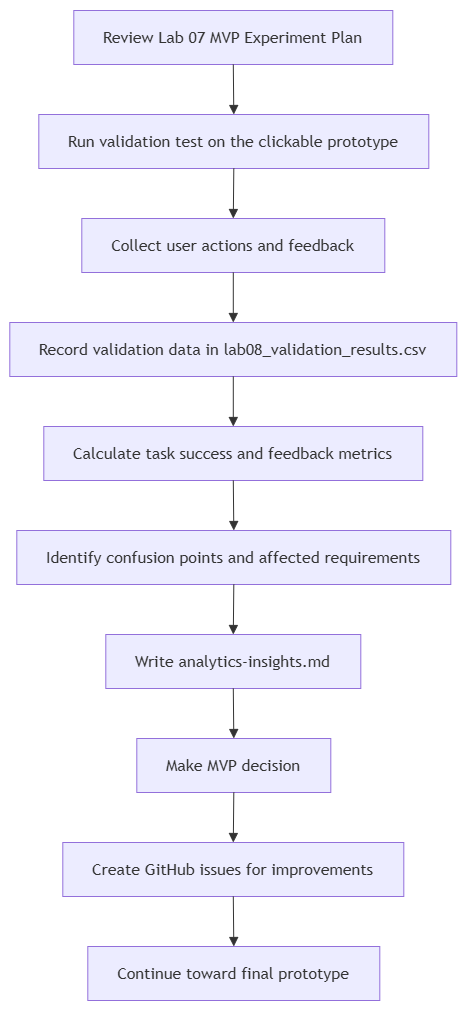

The diagram above was exported from draw.io. Its source (the exported page's mxGraphModel, read from the mxfile embedded in the PNG):
<mxGraphModel dx="1664" dy="881" grid="1" gridSize="10" guides="1" tooltips="1" connect="1" arrows="1" fold="1" page="1" pageScale="1" pageWidth="850" pageHeight="1100" math="0" shadow="0">
  <root>
    <mxCell id="0" />
    <mxCell id="1" parent="0" />
    <UserObject label="" mermaidData="{&#10;  &quot;data&quot;: &quot;flowchart TD\n    A[Review Lab 07 MVP Experiment Plan] --&gt; B[Run validation test on the clickable prototype]\n    B --&gt; C[Collect user actions and feedback]\n    C --&gt; D[Record validation data in lab08_validation_results.csv]\n    D --&gt; E[Calculate task success and feedback metrics]\n    E --&gt; F[Identify confusion points and affected requirements]\n    F --&gt; G[Write analytics-insights.md]\n    G --&gt; H[Make MVP decision]\n    H --&gt; I[Create GitHub issues for improvements]\n    I --&gt; J[Continue toward final prototype]&quot;,&#10;  &quot;config&quot;: null&#10;}" id="IQj7ulYba1LIffAKoCW6-1">
      <mxCell connectable="0" parent="1" style="group;transparentBounds=1;editIcon=1;lockedGroup=0;groupPadding=10;" vertex="1">
        <mxGeometry as="geometry" />
      </mxCell>
    </UserObject>
    <UserObject label="Review Lab 07 MVP Experiment Plan" mermaidId="n:A" mermaidBaseStyle="html=1;whiteSpace=wrap;strokeWidth=1;fillColor=light-dark(#ECECFF,#1f2020);strokeColor=light-dark(#9370DB,#cccccc);fontColor=light-dark(#333333,#cccccc);fontFamily=Trebuchet MS,Verdana,Arial,sans-serif;fontSize=16;" mermaidBaseValue="Review Lab 07 MVP Experiment Plan" id="IQj7ulYba1LIffAKoCW6-2">
      <mxCell parent="IQj7ulYba1LIffAKoCW6-1" style="html=1;whiteSpace=wrap;strokeWidth=1;fillColor=light-dark(#ECECFF,#1f2020);strokeColor=light-dark(#9370DB,#cccccc);fontColor=light-dark(#333333,#cccccc);fontFamily=Trebuchet MS,Verdana,Arial,sans-serif;fontSize=16;" vertex="1">
        <mxGeometry height="54" width="319" x="94" y="30" as="geometry" />
      </mxCell>
    </UserObject>
    <UserObject label="Run validation test on the clickable prototype" mermaidId="n:B" mermaidBaseStyle="html=1;whiteSpace=wrap;strokeWidth=1;fillColor=light-dark(#ECECFF,#1f2020);strokeColor=light-dark(#9370DB,#cccccc);fontColor=light-dark(#333333,#cccccc);fontFamily=Trebuchet MS,Verdana,Arial,sans-serif;fontSize=16;" mermaidBaseValue="Run validation test on the clickable prototype" id="IQj7ulYba1LIffAKoCW6-3">
      <mxCell parent="IQj7ulYba1LIffAKoCW6-1" style="html=1;whiteSpace=wrap;strokeWidth=1;fillColor=light-dark(#ECECFF,#1f2020);strokeColor=light-dark(#9370DB,#cccccc);fontColor=light-dark(#333333,#cccccc);fontFamily=Trebuchet MS,Verdana,Arial,sans-serif;fontSize=16;" vertex="1">
        <mxGeometry height="54" width="390" x="59" y="134" as="geometry" />
      </mxCell>
    </UserObject>
    <UserObject label="Collect user actions and feedback" mermaidId="n:C" mermaidBaseStyle="html=1;whiteSpace=wrap;strokeWidth=1;fillColor=light-dark(#ECECFF,#1f2020);strokeColor=light-dark(#9370DB,#cccccc);fontColor=light-dark(#333333,#cccccc);fontFamily=Trebuchet MS,Verdana,Arial,sans-serif;fontSize=16;" mermaidBaseValue="Collect user actions and feedback" id="IQj7ulYba1LIffAKoCW6-4">
      <mxCell parent="IQj7ulYba1LIffAKoCW6-1" style="html=1;whiteSpace=wrap;strokeWidth=1;fillColor=light-dark(#ECECFF,#1f2020);strokeColor=light-dark(#9370DB,#cccccc);fontColor=light-dark(#333333,#cccccc);fontFamily=Trebuchet MS,Verdana,Arial,sans-serif;fontSize=16;" vertex="1">
        <mxGeometry height="54" width="303" x="102" y="238" as="geometry" />
      </mxCell>
    </UserObject>
    <UserObject label="Record validation data in lab08_validation_results.csv" mermaidId="n:D" mermaidBaseStyle="html=1;whiteSpace=wrap;strokeWidth=1;fillColor=light-dark(#ECECFF,#1f2020);strokeColor=light-dark(#9370DB,#cccccc);fontColor=light-dark(#333333,#cccccc);fontFamily=Trebuchet MS,Verdana,Arial,sans-serif;fontSize=16;" mermaidBaseValue="Record validation data in lab08_validation_results.csv" id="IQj7ulYba1LIffAKoCW6-5">
      <mxCell parent="IQj7ulYba1LIffAKoCW6-1" style="html=1;whiteSpace=wrap;strokeWidth=1;fillColor=light-dark(#ECECFF,#1f2020);strokeColor=light-dark(#9370DB,#cccccc);fontColor=light-dark(#333333,#cccccc);fontFamily=Trebuchet MS,Verdana,Arial,sans-serif;fontSize=16;" vertex="1">
        <mxGeometry height="54" width="447" x="30" y="342" as="geometry" />
      </mxCell>
    </UserObject>
    <UserObject label="Calculate task success and feedback metrics" mermaidId="n:E" mermaidBaseStyle="html=1;whiteSpace=wrap;strokeWidth=1;fillColor=light-dark(#ECECFF,#1f2020);strokeColor=light-dark(#9370DB,#cccccc);fontColor=light-dark(#333333,#cccccc);fontFamily=Trebuchet MS,Verdana,Arial,sans-serif;fontSize=16;" mermaidBaseValue="Calculate task success and feedback metrics" id="IQj7ulYba1LIffAKoCW6-6">
      <mxCell parent="IQj7ulYba1LIffAKoCW6-1" style="html=1;whiteSpace=wrap;strokeWidth=1;fillColor=light-dark(#ECECFF,#1f2020);strokeColor=light-dark(#9370DB,#cccccc);fontColor=light-dark(#333333,#cccccc);fontFamily=Trebuchet MS,Verdana,Arial,sans-serif;fontSize=16;" vertex="1">
        <mxGeometry height="54" width="379" x="64" y="446" as="geometry" />
      </mxCell>
    </UserObject>
    <UserObject label="Identify confusion points and affected requirements" mermaidId="n:F" mermaidBaseStyle="html=1;whiteSpace=wrap;strokeWidth=1;fillColor=light-dark(#ECECFF,#1f2020);strokeColor=light-dark(#9370DB,#cccccc);fontColor=light-dark(#333333,#cccccc);fontFamily=Trebuchet MS,Verdana,Arial,sans-serif;fontSize=16;" mermaidBaseValue="Identify confusion points and affected requirements" id="IQj7ulYba1LIffAKoCW6-7">
      <mxCell parent="IQj7ulYba1LIffAKoCW6-1" style="html=1;whiteSpace=wrap;strokeWidth=1;fillColor=light-dark(#ECECFF,#1f2020);strokeColor=light-dark(#9370DB,#cccccc);fontColor=light-dark(#333333,#cccccc);fontFamily=Trebuchet MS,Verdana,Arial,sans-serif;fontSize=16;" vertex="1">
        <mxGeometry height="54" width="434" x="37" y="550" as="geometry" />
      </mxCell>
    </UserObject>
    <UserObject label="Write analytics-insights.md" mermaidId="n:G" mermaidBaseStyle="html=1;whiteSpace=wrap;strokeWidth=1;fillColor=light-dark(#ECECFF,#1f2020);strokeColor=light-dark(#9370DB,#cccccc);fontColor=light-dark(#333333,#cccccc);fontFamily=Trebuchet MS,Verdana,Arial,sans-serif;fontSize=16;" mermaidBaseValue="Write analytics-insights.md" id="IQj7ulYba1LIffAKoCW6-8">
      <mxCell parent="IQj7ulYba1LIffAKoCW6-1" style="html=1;whiteSpace=wrap;strokeWidth=1;fillColor=light-dark(#ECECFF,#1f2020);strokeColor=light-dark(#9370DB,#cccccc);fontColor=light-dark(#333333,#cccccc);fontFamily=Trebuchet MS,Verdana,Arial,sans-serif;fontSize=16;" vertex="1">
        <mxGeometry height="54" width="255" x="126" y="654" as="geometry" />
      </mxCell>
    </UserObject>
    <UserObject label="Make MVP decision" mermaidId="n:H" mermaidBaseStyle="html=1;whiteSpace=wrap;strokeWidth=1;fillColor=light-dark(#ECECFF,#1f2020);strokeColor=light-dark(#9370DB,#cccccc);fontColor=light-dark(#333333,#cccccc);fontFamily=Trebuchet MS,Verdana,Arial,sans-serif;fontSize=16;" mermaidBaseValue="Make MVP decision" id="IQj7ulYba1LIffAKoCW6-9">
      <mxCell parent="IQj7ulYba1LIffAKoCW6-1" style="html=1;whiteSpace=wrap;strokeWidth=1;fillColor=light-dark(#ECECFF,#1f2020);strokeColor=light-dark(#9370DB,#cccccc);fontColor=light-dark(#333333,#cccccc);fontFamily=Trebuchet MS,Verdana,Arial,sans-serif;fontSize=16;" vertex="1">
        <mxGeometry height="54" width="194" x="157" y="758" as="geometry" />
      </mxCell>
    </UserObject>
    <UserObject label="Create GitHub issues for improvements" mermaidId="n:I" mermaidBaseStyle="html=1;whiteSpace=wrap;strokeWidth=1;fillColor=light-dark(#ECECFF,#1f2020);strokeColor=light-dark(#9370DB,#cccccc);fontColor=light-dark(#333333,#cccccc);fontFamily=Trebuchet MS,Verdana,Arial,sans-serif;fontSize=16;" mermaidBaseValue="Create GitHub issues for improvements" id="IQj7ulYba1LIffAKoCW6-10">
      <mxCell parent="IQj7ulYba1LIffAKoCW6-1" style="html=1;whiteSpace=wrap;strokeWidth=1;fillColor=light-dark(#ECECFF,#1f2020);strokeColor=light-dark(#9370DB,#cccccc);fontColor=light-dark(#333333,#cccccc);fontFamily=Trebuchet MS,Verdana,Arial,sans-serif;fontSize=16;" vertex="1">
        <mxGeometry height="54" width="341" x="83" y="862" as="geometry" />
      </mxCell>
    </UserObject>
    <UserObject label="Continue toward final prototype" mermaidId="n:J" mermaidBaseStyle="html=1;whiteSpace=wrap;strokeWidth=1;fillColor=light-dark(#ECECFF,#1f2020);strokeColor=light-dark(#9370DB,#cccccc);fontColor=light-dark(#333333,#cccccc);fontFamily=Trebuchet MS,Verdana,Arial,sans-serif;fontSize=16;" mermaidBaseValue="Continue toward final prototype" id="IQj7ulYba1LIffAKoCW6-11">
      <mxCell parent="IQj7ulYba1LIffAKoCW6-1" style="html=1;whiteSpace=wrap;strokeWidth=1;fillColor=light-dark(#ECECFF,#1f2020);strokeColor=light-dark(#9370DB,#cccccc);fontColor=light-dark(#333333,#cccccc);fontFamily=Trebuchet MS,Verdana,Arial,sans-serif;fontSize=16;" vertex="1">
        <mxGeometry height="54" width="292" x="108" y="966" as="geometry" />
      </mxCell>
    </UserObject>
    <UserObject label="" mermaidId="e:A-&gt;B#0" mermaidBaseStyle="curved=1;startArrow=none;endArrow=block;endSize=7;strokeColor=light-dark(#333333,#cccccc);exitX=0.5;exitY=1;entryX=0.5;entryY=0;" mermaidBaseValue="" id="IQj7ulYba1LIffAKoCW6-12">
      <mxCell edge="1" parent="IQj7ulYba1LIffAKoCW6-1" source="IQj7ulYba1LIffAKoCW6-2" style="curved=1;startArrow=none;endArrow=block;endSize=7;strokeColor=light-dark(#333333,#cccccc);exitX=0.5;exitY=1;entryX=0.5;entryY=0;rounded=0;" target="IQj7ulYba1LIffAKoCW6-3">
        <mxGeometry relative="1" as="geometry">
          <Array as="points" />
        </mxGeometry>
      </mxCell>
    </UserObject>
    <UserObject label="" mermaidId="e:B-&gt;C#0" mermaidBaseStyle="curved=1;startArrow=none;endArrow=block;endSize=7;strokeColor=light-dark(#333333,#cccccc);exitX=0.5;exitY=1;entryX=0.5;entryY=0;" mermaidBaseValue="" id="IQj7ulYba1LIffAKoCW6-13">
      <mxCell edge="1" parent="IQj7ulYba1LIffAKoCW6-1" source="IQj7ulYba1LIffAKoCW6-3" style="curved=1;startArrow=none;endArrow=block;endSize=7;strokeColor=light-dark(#333333,#cccccc);exitX=0.5;exitY=1;entryX=0.5;entryY=0;rounded=0;" target="IQj7ulYba1LIffAKoCW6-4">
        <mxGeometry relative="1" as="geometry">
          <Array as="points" />
        </mxGeometry>
      </mxCell>
    </UserObject>
    <UserObject label="" mermaidId="e:C-&gt;D#0" mermaidBaseStyle="curved=1;startArrow=none;endArrow=block;endSize=7;strokeColor=light-dark(#333333,#cccccc);exitX=0.5;exitY=1;entryX=0.5;entryY=0;" mermaidBaseValue="" id="IQj7ulYba1LIffAKoCW6-14">
      <mxCell edge="1" parent="IQj7ulYba1LIffAKoCW6-1" source="IQj7ulYba1LIffAKoCW6-4" style="curved=1;startArrow=none;endArrow=block;endSize=7;strokeColor=light-dark(#333333,#cccccc);exitX=0.5;exitY=1;entryX=0.5;entryY=0;rounded=0;" target="IQj7ulYba1LIffAKoCW6-5">
        <mxGeometry relative="1" as="geometry">
          <Array as="points" />
        </mxGeometry>
      </mxCell>
    </UserObject>
    <UserObject label="" mermaidId="e:D-&gt;E#0" mermaidBaseStyle="curved=1;startArrow=none;endArrow=block;endSize=7;strokeColor=light-dark(#333333,#cccccc);exitX=0.5;exitY=1;entryX=0.5;entryY=0;" mermaidBaseValue="" id="IQj7ulYba1LIffAKoCW6-15">
      <mxCell edge="1" parent="IQj7ulYba1LIffAKoCW6-1" source="IQj7ulYba1LIffAKoCW6-5" style="curved=1;startArrow=none;endArrow=block;endSize=7;strokeColor=light-dark(#333333,#cccccc);exitX=0.5;exitY=1;entryX=0.5;entryY=0;rounded=0;" target="IQj7ulYba1LIffAKoCW6-6">
        <mxGeometry relative="1" as="geometry">
          <Array as="points" />
        </mxGeometry>
      </mxCell>
    </UserObject>
    <UserObject label="" mermaidId="e:E-&gt;F#0" mermaidBaseStyle="curved=1;startArrow=none;endArrow=block;endSize=7;strokeColor=light-dark(#333333,#cccccc);exitX=0.5;exitY=1;entryX=0.5;entryY=0;" mermaidBaseValue="" id="IQj7ulYba1LIffAKoCW6-16">
      <mxCell edge="1" parent="IQj7ulYba1LIffAKoCW6-1" source="IQj7ulYba1LIffAKoCW6-6" style="curved=1;startArrow=none;endArrow=block;endSize=7;strokeColor=light-dark(#333333,#cccccc);exitX=0.5;exitY=1;entryX=0.5;entryY=0;rounded=0;" target="IQj7ulYba1LIffAKoCW6-7">
        <mxGeometry relative="1" as="geometry">
          <Array as="points" />
        </mxGeometry>
      </mxCell>
    </UserObject>
    <UserObject label="" mermaidId="e:F-&gt;G#0" mermaidBaseStyle="curved=1;startArrow=none;endArrow=block;endSize=7;strokeColor=light-dark(#333333,#cccccc);exitX=0.5;exitY=1;entryX=0.5;entryY=0;" mermaidBaseValue="" id="IQj7ulYba1LIffAKoCW6-17">
      <mxCell edge="1" parent="IQj7ulYba1LIffAKoCW6-1" source="IQj7ulYba1LIffAKoCW6-7" style="curved=1;startArrow=none;endArrow=block;endSize=7;strokeColor=light-dark(#333333,#cccccc);exitX=0.5;exitY=1;entryX=0.5;entryY=0;rounded=0;" target="IQj7ulYba1LIffAKoCW6-8">
        <mxGeometry relative="1" as="geometry">
          <Array as="points" />
        </mxGeometry>
      </mxCell>
    </UserObject>
    <UserObject label="" mermaidId="e:G-&gt;H#0" mermaidBaseStyle="curved=1;startArrow=none;endArrow=block;endSize=7;strokeColor=light-dark(#333333,#cccccc);exitX=0.5;exitY=1;entryX=0.5;entryY=0;" mermaidBaseValue="" id="IQj7ulYba1LIffAKoCW6-18">
      <mxCell edge="1" parent="IQj7ulYba1LIffAKoCW6-1" source="IQj7ulYba1LIffAKoCW6-8" style="curved=1;startArrow=none;endArrow=block;endSize=7;strokeColor=light-dark(#333333,#cccccc);exitX=0.5;exitY=1;entryX=0.5;entryY=0;rounded=0;" target="IQj7ulYba1LIffAKoCW6-9">
        <mxGeometry relative="1" as="geometry">
          <Array as="points" />
        </mxGeometry>
      </mxCell>
    </UserObject>
    <UserObject label="" mermaidId="e:H-&gt;I#0" mermaidBaseStyle="curved=1;startArrow=none;endArrow=block;endSize=7;strokeColor=light-dark(#333333,#cccccc);exitX=0.5;exitY=1;entryX=0.5;entryY=0;" mermaidBaseValue="" id="IQj7ulYba1LIffAKoCW6-19">
      <mxCell edge="1" parent="IQj7ulYba1LIffAKoCW6-1" source="IQj7ulYba1LIffAKoCW6-9" style="curved=1;startArrow=none;endArrow=block;endSize=7;strokeColor=light-dark(#333333,#cccccc);exitX=0.5;exitY=1;entryX=0.5;entryY=0;rounded=0;" target="IQj7ulYba1LIffAKoCW6-10">
        <mxGeometry relative="1" as="geometry">
          <Array as="points" />
        </mxGeometry>
      </mxCell>
    </UserObject>
    <UserObject label="" mermaidId="e:I-&gt;J#0" mermaidBaseStyle="curved=1;startArrow=none;endArrow=block;endSize=7;strokeColor=light-dark(#333333,#cccccc);exitX=0.5;exitY=1;entryX=0.5;entryY=0;" mermaidBaseValue="" id="IQj7ulYba1LIffAKoCW6-20">
      <mxCell edge="1" parent="IQj7ulYba1LIffAKoCW6-1" source="IQj7ulYba1LIffAKoCW6-10" style="curved=1;startArrow=none;endArrow=block;endSize=7;strokeColor=light-dark(#333333,#cccccc);exitX=0.5;exitY=1;entryX=0.5;entryY=0;rounded=0;" target="IQj7ulYba1LIffAKoCW6-11">
        <mxGeometry relative="1" as="geometry">
          <Array as="points" />
        </mxGeometry>
      </mxCell>
    </UserObject>
  </root>
</mxGraphModel>